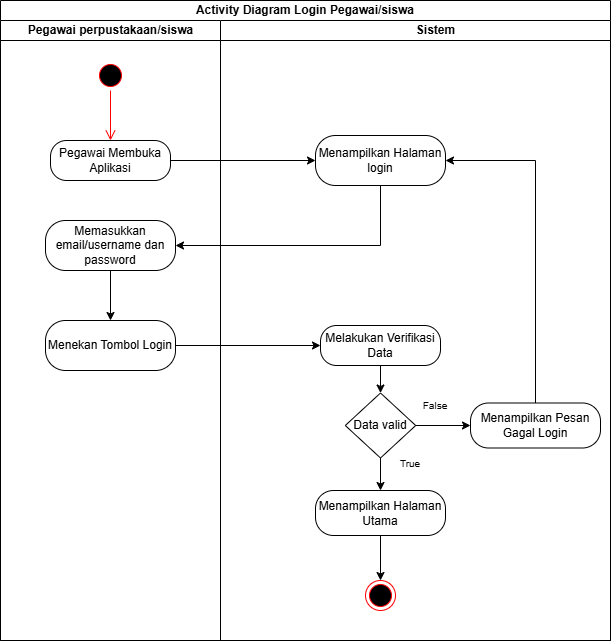

The diagram above was exported from draw.io. Its source (the exported page's mxGraphModel, read from the mxfile embedded in the PNG):
<mxGraphModel dx="1042" dy="626" grid="1" gridSize="10" guides="1" tooltips="1" connect="1" arrows="1" fold="1" page="1" pageScale="1" pageWidth="850" pageHeight="1100" math="0" shadow="0">
  <root>
    <mxCell id="0" />
    <mxCell id="1" parent="0" />
    <mxCell id="HnrxmMRPE5VNVI5z5uTx-1" parent="1" style="swimlane;html=1;childLayout=stackLayout;resizeParent=1;resizeParentMax=0;startSize=20;whiteSpace=wrap;" value="Activity Diagram &lt;span data-start=&quot;323&quot; data-end=&quot;340&quot; style=&quot;&quot;&gt;Login Pegawai/siswa&lt;/span&gt;" vertex="1">
      <mxGeometry height="640" width="610" x="150" y="160" as="geometry" />
    </mxCell>
    <mxCell id="HnrxmMRPE5VNVI5z5uTx-2" parent="HnrxmMRPE5VNVI5z5uTx-1" style="swimlane;html=1;startSize=20;" value="Pegawai perpustakaan/siswa" vertex="1">
      <mxGeometry height="620" width="220" y="20" as="geometry" />
    </mxCell>
    <mxCell id="HnrxmMRPE5VNVI5z5uTx-3" parent="HnrxmMRPE5VNVI5z5uTx-2" style="rounded=1;whiteSpace=wrap;html=1;arcSize=40;" value="Pegawai Membuka Aplikasi" vertex="1">
      <mxGeometry height="40" width="120" x="50" y="120" as="geometry" />
    </mxCell>
    <mxCell id="HnrxmMRPE5VNVI5z5uTx-24" parent="HnrxmMRPE5VNVI5z5uTx-2" style="ellipse;html=1;shape=startState;fillColor=#000000;strokeColor=#ff0000;" value="" vertex="1">
      <mxGeometry height="30" width="30" x="95" y="40" as="geometry" />
    </mxCell>
    <mxCell id="HnrxmMRPE5VNVI5z5uTx-25" edge="1" parent="HnrxmMRPE5VNVI5z5uTx-2" source="HnrxmMRPE5VNVI5z5uTx-24" style="edgeStyle=orthogonalEdgeStyle;html=1;verticalAlign=bottom;endArrow=open;endSize=8;strokeColor=#ff0000;rounded=0;entryX=0.5;entryY=0;entryDx=0;entryDy=0;" target="HnrxmMRPE5VNVI5z5uTx-3" value="">
      <mxGeometry relative="1" as="geometry">
        <mxPoint x="110" y="110" as="targetPoint" />
      </mxGeometry>
    </mxCell>
    <mxCell id="HnrxmMRPE5VNVI5z5uTx-33" edge="1" parent="HnrxmMRPE5VNVI5z5uTx-2" source="HnrxmMRPE5VNVI5z5uTx-4" style="rounded=0;orthogonalLoop=1;jettySize=auto;html=1;exitX=0.5;exitY=1;exitDx=0;exitDy=0;entryX=0.5;entryY=0;entryDx=0;entryDy=0;" target="HnrxmMRPE5VNVI5z5uTx-32">
      <mxGeometry relative="1" as="geometry" />
    </mxCell>
    <mxCell id="HnrxmMRPE5VNVI5z5uTx-4" parent="HnrxmMRPE5VNVI5z5uTx-2" style="rounded=1;whiteSpace=wrap;html=1;arcSize=40;" value="Memasukkan email/username dan password" vertex="1">
      <mxGeometry height="50" width="130" x="45" y="200" as="geometry" />
    </mxCell>
    <mxCell id="HnrxmMRPE5VNVI5z5uTx-32" parent="HnrxmMRPE5VNVI5z5uTx-2" style="rounded=1;whiteSpace=wrap;html=1;arcSize=40;" value="Menekan Tombol Login" vertex="1">
      <mxGeometry height="50" width="130" x="45" y="300" as="geometry" />
    </mxCell>
    <mxCell id="HnrxmMRPE5VNVI5z5uTx-9" parent="HnrxmMRPE5VNVI5z5uTx-1" style="swimlane;html=1;startSize=20;swimlaneLine=1;" value="&lt;blockquote style=&quot;margin: 0 0 0 40px; border: none; padding: 0px;&quot;&gt;Sistem&lt;/blockquote&gt;" vertex="1">
      <mxGeometry height="620" width="390" x="220" y="20" as="geometry" />
    </mxCell>
    <mxCell id="HnrxmMRPE5VNVI5z5uTx-35" edge="1" parent="HnrxmMRPE5VNVI5z5uTx-9" source="HnrxmMRPE5VNVI5z5uTx-10" style="edgeStyle=orthogonalEdgeStyle;rounded=0;orthogonalLoop=1;jettySize=auto;html=1;exitX=0.5;exitY=1;exitDx=0;exitDy=0;entryX=0.5;entryY=0;entryDx=0;entryDy=0;" target="HnrxmMRPE5VNVI5z5uTx-12">
      <mxGeometry relative="1" as="geometry" />
    </mxCell>
    <mxCell id="HnrxmMRPE5VNVI5z5uTx-10" parent="HnrxmMRPE5VNVI5z5uTx-9" style="rounded=1;whiteSpace=wrap;html=1;arcSize=40;" value="Melakukan Verifikasi Data" vertex="1">
      <mxGeometry height="40" width="120" x="100" y="305" as="geometry" />
    </mxCell>
    <mxCell id="HnrxmMRPE5VNVI5z5uTx-26" parent="HnrxmMRPE5VNVI5z5uTx-9" style="ellipse;html=1;shape=endState;fillColor=#000000;strokeColor=#ff0000;" value="" vertex="1">
      <mxGeometry height="30" width="30" x="145" y="560" as="geometry" />
    </mxCell>
    <mxCell id="HnrxmMRPE5VNVI5z5uTx-29" parent="HnrxmMRPE5VNVI5z5uTx-9" style="rounded=1;whiteSpace=wrap;html=1;arcSize=40;" value="Menampilkan Halaman login" vertex="1">
      <mxGeometry height="50" width="130" x="95" y="115" as="geometry" />
    </mxCell>
    <mxCell id="HnrxmMRPE5VNVI5z5uTx-38" edge="1" parent="HnrxmMRPE5VNVI5z5uTx-9" source="HnrxmMRPE5VNVI5z5uTx-11" style="edgeStyle=orthogonalEdgeStyle;rounded=0;orthogonalLoop=1;jettySize=auto;html=1;exitX=0.5;exitY=0;exitDx=0;exitDy=0;entryX=1;entryY=0.5;entryDx=0;entryDy=0;" target="HnrxmMRPE5VNVI5z5uTx-29">
      <mxGeometry relative="1" as="geometry" />
    </mxCell>
    <mxCell id="HnrxmMRPE5VNVI5z5uTx-11" parent="HnrxmMRPE5VNVI5z5uTx-9" style="rounded=1;whiteSpace=wrap;html=1;arcSize=40;" value="Menampilkan Pesan Gagal Login" vertex="1">
      <mxGeometry height="45" width="130" x="250" y="382.5" as="geometry" />
    </mxCell>
    <mxCell id="HnrxmMRPE5VNVI5z5uTx-36" edge="1" parent="HnrxmMRPE5VNVI5z5uTx-9" source="HnrxmMRPE5VNVI5z5uTx-12" style="rounded=0;orthogonalLoop=1;jettySize=auto;html=1;exitX=1;exitY=0.5;exitDx=0;exitDy=0;entryX=0;entryY=0.5;entryDx=0;entryDy=0;" target="HnrxmMRPE5VNVI5z5uTx-11">
      <mxGeometry relative="1" as="geometry" />
    </mxCell>
    <mxCell id="HnrxmMRPE5VNVI5z5uTx-39" edge="1" parent="HnrxmMRPE5VNVI5z5uTx-9" source="HnrxmMRPE5VNVI5z5uTx-12" style="edgeStyle=orthogonalEdgeStyle;rounded=0;orthogonalLoop=1;jettySize=auto;html=1;exitX=0.5;exitY=1;exitDx=0;exitDy=0;entryX=0.5;entryY=0;entryDx=0;entryDy=0;" target="HnrxmMRPE5VNVI5z5uTx-37">
      <mxGeometry relative="1" as="geometry" />
    </mxCell>
    <mxCell id="HnrxmMRPE5VNVI5z5uTx-12" parent="HnrxmMRPE5VNVI5z5uTx-9" style="rhombus;whiteSpace=wrap;html=1;" value="Data valid" vertex="1">
      <mxGeometry height="65" width="70.42" x="124.79" y="372.5" as="geometry" />
    </mxCell>
    <mxCell id="HnrxmMRPE5VNVI5z5uTx-20" parent="HnrxmMRPE5VNVI5z5uTx-9" style="text;html=1;whiteSpace=wrap;strokeColor=none;fillColor=none;align=center;verticalAlign=middle;rounded=0;" value="&lt;font style=&quot;font-size: 10px;&quot;&gt;False&lt;/font&gt;" vertex="1">
      <mxGeometry height="30" width="60" x="185" y="370" as="geometry" />
    </mxCell>
    <mxCell id="HnrxmMRPE5VNVI5z5uTx-40" edge="1" parent="HnrxmMRPE5VNVI5z5uTx-9" source="HnrxmMRPE5VNVI5z5uTx-37" style="edgeStyle=orthogonalEdgeStyle;rounded=0;orthogonalLoop=1;jettySize=auto;html=1;exitX=0.5;exitY=1;exitDx=0;exitDy=0;entryX=0.5;entryY=0;entryDx=0;entryDy=0;" target="HnrxmMRPE5VNVI5z5uTx-26">
      <mxGeometry relative="1" as="geometry" />
    </mxCell>
    <mxCell id="HnrxmMRPE5VNVI5z5uTx-37" parent="HnrxmMRPE5VNVI5z5uTx-9" style="rounded=1;whiteSpace=wrap;html=1;arcSize=40;" value="Menampilkan Halaman Utama" vertex="1">
      <mxGeometry height="45" width="130" x="95" y="470" as="geometry" />
    </mxCell>
    <mxCell id="HnrxmMRPE5VNVI5z5uTx-19" parent="HnrxmMRPE5VNVI5z5uTx-9" style="text;html=1;whiteSpace=wrap;strokeColor=none;fillColor=none;align=center;verticalAlign=middle;rounded=0;" value="&lt;span style=&quot;font-size: 10px;&quot;&gt;True&lt;/span&gt;" vertex="1">
      <mxGeometry height="30" width="60" x="160" y="427.5" as="geometry" />
    </mxCell>
    <mxCell id="HnrxmMRPE5VNVI5z5uTx-30" edge="1" parent="HnrxmMRPE5VNVI5z5uTx-1" source="HnrxmMRPE5VNVI5z5uTx-3" style="rounded=0;orthogonalLoop=1;jettySize=auto;html=1;exitX=1;exitY=0.5;exitDx=0;exitDy=0;entryX=0;entryY=0.5;entryDx=0;entryDy=0;" target="HnrxmMRPE5VNVI5z5uTx-29">
      <mxGeometry relative="1" as="geometry" />
    </mxCell>
    <mxCell id="HnrxmMRPE5VNVI5z5uTx-31" edge="1" parent="HnrxmMRPE5VNVI5z5uTx-1" source="HnrxmMRPE5VNVI5z5uTx-29" style="edgeStyle=orthogonalEdgeStyle;rounded=0;orthogonalLoop=1;jettySize=auto;html=1;exitX=0.5;exitY=1;exitDx=0;exitDy=0;entryX=1;entryY=0.5;entryDx=0;entryDy=0;" target="HnrxmMRPE5VNVI5z5uTx-4">
      <mxGeometry relative="1" as="geometry" />
    </mxCell>
    <mxCell id="HnrxmMRPE5VNVI5z5uTx-34" edge="1" parent="HnrxmMRPE5VNVI5z5uTx-1" source="HnrxmMRPE5VNVI5z5uTx-32" style="rounded=0;orthogonalLoop=1;jettySize=auto;html=1;exitX=1;exitY=0.5;exitDx=0;exitDy=0;entryX=0;entryY=0.5;entryDx=0;entryDy=0;" target="HnrxmMRPE5VNVI5z5uTx-10">
      <mxGeometry relative="1" as="geometry" />
    </mxCell>
  </root>
</mxGraphModel>